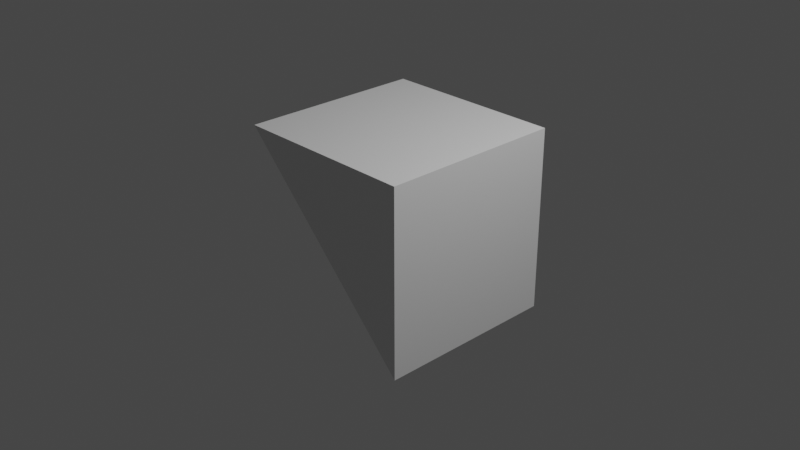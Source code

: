 # Source: tricube180.blend  (saved by Blender 2.93.20; exported with 4.5.12 LTS)
import bpy
from mathutils import Matrix  # noqa: F401  (used for matrix-valued properties, if any)

bpy.ops.wm.read_factory_settings(use_empty=True)
scene = bpy.context.scene
scene.name = 'Scene'

# ---- collections
col_collection = bpy.data.collections.new('Collection'); scene.collection.children.link(col_collection)

# ---- materials (node trees are filled in below, after node groups)
mat_material = bpy.data.materials.new('Material')
mat_material.alpha_threshold = 0.0
mat_material.use_transparent_shadow = False
mat_material.line_color = (0.0, 0.0, 0.0, 1.0)

# ---- material node trees
mat_material.use_nodes = True; mat_material.node_tree.nodes.clear()
_N = mat_material.node_tree.nodes; _L = mat_material.node_tree.links
n0 = _N.new('ShaderNodeOutputMaterial'); n0.name = 'Material Output'; n0.location = (300, 300)
n1 = _N.new('ShaderNodeBsdfPrincipled'); n1.name = 'Principled BSDF'; n1.location = (10, 300)
n1.distribution = 'GGX'
n1.subsurface_method = 'BURLEY'
n1.inputs[2].default_value = 0.4
n1.inputs[3].default_value = 1.45
n1.inputs[27].default_value = (0.0, 0.0, 0.0, 1.0)
n1.inputs[28].default_value = 1.0
_L.new(n1.outputs[0], n0.inputs[0])
n0.is_active_output = True

# ---- world
world_world = bpy.data.worlds.new('World'); scene.world = world_world
world_world.use_nodes = True; world_world.node_tree.nodes.clear()
_N = world_world.node_tree.nodes; _L = world_world.node_tree.links
n0 = _N.new('ShaderNodeOutputWorld'); n0.name = 'World Output'; n0.location = (300, 300)
n1 = _N.new('ShaderNodeBackground'); n1.name = 'Background'; n1.location = (10, 300)
n1.inputs[0].default_value = (0.05088, 0.05088, 0.05088, 1.0)
_L.new(n1.outputs[0], n0.inputs[0])
n0.is_active_output = True
world_world.color = (0.05088, 0.05088, 0.05088)
world_world.use_sun_shadow = False
world_world.sun_shadow_jitter_overblur = 0.0

# ---- cameras
cam_camera = bpy.data.cameras.new('Camera')
cam_camera.clip_end = 100.0
cam_camera.ortho_scale = 7.314

# ---- lights
light_light = bpy.data.lights.new('Light', 'POINT')
light_light.transmission_factor = 0.0
light_light.energy = 1000.0
light_light.shadow_soft_size = 0.1
light_light.shadow_maximum_resolution = 0.006
light_light.use_absolute_resolution = True

# ---- meshes
me_tricube180 = bpy.data.meshes.new('Tricube180')
me_tricube180.from_pydata([(1.0, 1.0, 1.0), (1.0, 1.0, -1.0), (1.0, -1.0, 1.0), (1.0, -1.0, -1.0), (-1.0, 1.0, 1.0), (-1.0, -1.0, 1.0)], [], [(0, 4, 5, 2), (1, 4, 0), (4, 1, 3, 5), (1, 0, 2, 3), (3, 2, 5)])
_uv = me_tricube180.uv_layers.new(name='UVMap')
_uv.uv.foreach_set('vector', [0.625, 0.5, 0.875, 0.5, 0.875, 0.75, 0.625, 0.75, 0.375, 0.5, 0.875, 0.5, 0.625, 0.5, 0.875, 0.5, 0.375, 0.5, 0.375, 0.75, 0.875, 0.75, 0.375, 0.5, 0.625, 0.5, 0.625, 0.75, 0.375, 0.75, 0.375, 0.75, 0.625, 0.75, 0.875, 0.75])
me_tricube180.materials.append(mat_material)
me_tricube180.use_remesh_preserve_volume = False
me_tricube180.use_remesh_preserve_attributes = False
me_tricube180.use_mirror_vertex_groups = False
me_tricube180.update()

# ---- objects
ob_tricube180 = bpy.data.objects.new('Tricube180', me_tricube180)
ob_light = bpy.data.objects.new('Light', light_light)
ob_camera = bpy.data.objects.new('Camera', cam_camera)

# ---- transforms, parenting, visibility, modifiers, constraints
ob_tricube180.location = (0.0, 0.0, 0.0)
ob_tricube180.lock_rotations_4d = False
ob_tricube180.empty_display_type = 'ARROWS'
ob_tricube180.lineart.crease_threshold = 0.0
ob_light.location = (4.076, 1.005, 5.904)
ob_light.rotation_euler = (0.6503, 0.05522, 1.866)
ob_light.lock_rotations_4d = False
ob_light.empty_display_type = 'ARROWS'
ob_light.color = (0.0, 0.0, 0.0, 0.0)
ob_light.lineart.crease_threshold = 0.0
ob_camera.location = (7.359, -6.926, 4.958)
ob_camera.rotation_euler = (1.109, 0.0, 0.8149)
ob_camera.lock_rotations_4d = False
ob_camera.empty_display_type = 'ARROWS'
ob_camera.color = (0.0, 0.0, 0.0, 0.0)
ob_camera.display_type = 'WIRE'
ob_camera.lineart.crease_threshold = 0.0

# ---- collection membership
col_collection.objects.link(ob_tricube180)
col_collection.objects.link(ob_light)
col_collection.objects.link(ob_camera)

# ---- scene / render settings (as saved in the file)
scene.camera = ob_camera
scene.frame_start = 1; scene.frame_end = 250; scene.frame_set(1)
scene.render.engine = 'BLENDER_EEVEE_NEXT'
scene.cycles.use_denoising = False
scene.cycles.samples = 128
scene.cycles.sampling_pattern = 'TABULATED_SOBOL'
scene.cycles.use_adaptive_sampling = False
scene.cycles.use_light_tree = False
scene.view_settings.view_transform = 'Filmic'
bpy.context.view_layer.update()
